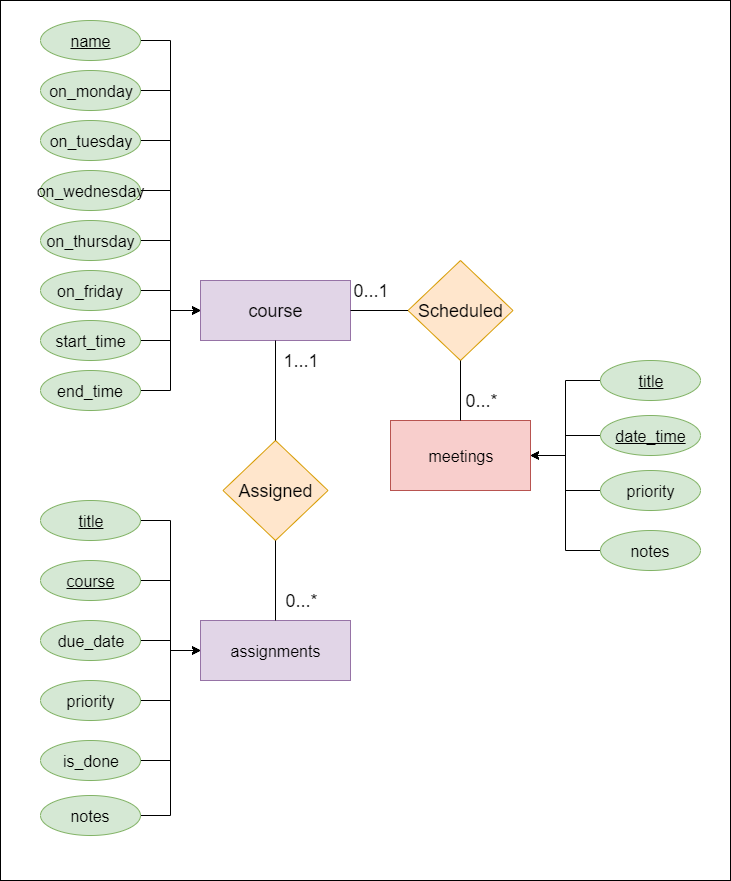

The diagram above was exported from draw.io. Its source (the exported page's mxGraphModel, read from the mxfile embedded in the PNG):
<mxGraphModel dx="1413" dy="1770" grid="1" gridSize="10" guides="1" tooltips="1" connect="1" arrows="1" fold="1" page="1" pageScale="1" pageWidth="850" pageHeight="1100" math="0" shadow="0">
  <root>
    <mxCell id="0" />
    <mxCell id="1" parent="0" />
    <mxCell id="zoEGS7dMq24FizSEr9Zy-36" value="" style="rounded=0;whiteSpace=wrap;html=1;fontSize=18;" parent="1" vertex="1">
      <mxGeometry x="-10" y="-230" width="730" height="880" as="geometry" />
    </mxCell>
    <mxCell id="zoEGS7dMq24FizSEr9Zy-1" value="course" style="rounded=0;whiteSpace=wrap;html=1;fontSize=18;fillColor=#e1d5e7;strokeColor=#9673a6;" parent="1" vertex="1">
      <mxGeometry x="190" y="50" width="150" height="60" as="geometry" />
    </mxCell>
    <mxCell id="zoEGS7dMq24FizSEr9Zy-2" value="assignments" style="rounded=0;whiteSpace=wrap;html=1;fontSize=16;fillColor=#e1d5e7;strokeColor=#9673a6;" parent="1" vertex="1">
      <mxGeometry x="190" y="390" width="150" height="60" as="geometry" />
    </mxCell>
    <mxCell id="zoEGS7dMq24FizSEr9Zy-3" value="meetings" style="rounded=0;whiteSpace=wrap;html=1;fontSize=16;fillColor=#f8cecc;strokeColor=#b85450;" parent="1" vertex="1">
      <mxGeometry x="380" y="190" width="140" height="70" as="geometry" />
    </mxCell>
    <mxCell id="zoEGS7dMq24FizSEr9Zy-6" style="edgeStyle=orthogonalEdgeStyle;rounded=0;orthogonalLoop=1;jettySize=auto;html=1;entryX=0;entryY=0.5;entryDx=0;entryDy=0;fontSize=18;" parent="1" source="zoEGS7dMq24FizSEr9Zy-4" target="zoEGS7dMq24FizSEr9Zy-1" edge="1">
      <mxGeometry relative="1" as="geometry" />
    </mxCell>
    <mxCell id="zoEGS7dMq24FizSEr9Zy-4" value="&lt;u&gt;name&lt;/u&gt;" style="ellipse;whiteSpace=wrap;html=1;fontSize=16;fillColor=#d5e8d4;strokeColor=#82b366;" parent="1" vertex="1">
      <mxGeometry x="30" y="-210" width="100" height="40" as="geometry" />
    </mxCell>
    <mxCell id="zoEGS7dMq24FizSEr9Zy-7" style="edgeStyle=orthogonalEdgeStyle;rounded=0;orthogonalLoop=1;jettySize=auto;html=1;entryX=0;entryY=0.5;entryDx=0;entryDy=0;fontSize=18;" parent="1" source="zoEGS7dMq24FizSEr9Zy-5" target="zoEGS7dMq24FizSEr9Zy-1" edge="1">
      <mxGeometry relative="1" as="geometry" />
    </mxCell>
    <mxCell id="zoEGS7dMq24FizSEr9Zy-5" value="start_time" style="ellipse;whiteSpace=wrap;html=1;fontSize=16;fillColor=#d5e8d4;strokeColor=#82b366;" parent="1" vertex="1">
      <mxGeometry x="30" y="90" width="100" height="40" as="geometry" />
    </mxCell>
    <mxCell id="zoEGS7dMq24FizSEr9Zy-9" style="edgeStyle=orthogonalEdgeStyle;rounded=0;orthogonalLoop=1;jettySize=auto;html=1;entryX=0;entryY=0.5;entryDx=0;entryDy=0;fontSize=18;" parent="1" source="zoEGS7dMq24FizSEr9Zy-8" target="zoEGS7dMq24FizSEr9Zy-1" edge="1">
      <mxGeometry relative="1" as="geometry" />
    </mxCell>
    <mxCell id="zoEGS7dMq24FizSEr9Zy-8" value="end_time" style="ellipse;whiteSpace=wrap;html=1;fontSize=16;fillColor=#d5e8d4;strokeColor=#82b366;" parent="1" vertex="1">
      <mxGeometry x="30" y="140" width="100" height="40" as="geometry" />
    </mxCell>
    <mxCell id="zoEGS7dMq24FizSEr9Zy-10" value="Assigned" style="rhombus;whiteSpace=wrap;html=1;fontSize=18;fillColor=#ffe6cc;strokeColor=#d79b00;" parent="1" vertex="1">
      <mxGeometry x="212.5" y="210" width="105" height="100" as="geometry" />
    </mxCell>
    <mxCell id="zoEGS7dMq24FizSEr9Zy-11" value="" style="endArrow=none;html=1;fontSize=18;entryX=0.5;entryY=1;entryDx=0;entryDy=0;exitX=0.5;exitY=0;exitDx=0;exitDy=0;" parent="1" source="zoEGS7dMq24FizSEr9Zy-10" target="zoEGS7dMq24FizSEr9Zy-1" edge="1">
      <mxGeometry width="50" height="50" relative="1" as="geometry">
        <mxPoint x="30" y="440" as="sourcePoint" />
        <mxPoint x="80" y="390" as="targetPoint" />
      </mxGeometry>
    </mxCell>
    <mxCell id="zoEGS7dMq24FizSEr9Zy-12" value="" style="endArrow=none;html=1;fontSize=18;entryX=0.5;entryY=1;entryDx=0;entryDy=0;exitX=0.5;exitY=0;exitDx=0;exitDy=0;" parent="1" source="zoEGS7dMq24FizSEr9Zy-2" target="zoEGS7dMq24FizSEr9Zy-10" edge="1">
      <mxGeometry width="50" height="50" relative="1" as="geometry">
        <mxPoint x="317" y="285" as="sourcePoint" />
        <mxPoint x="317" y="235" as="targetPoint" />
      </mxGeometry>
    </mxCell>
    <mxCell id="zoEGS7dMq24FizSEr9Zy-13" value="1...1" style="text;html=1;strokeColor=none;fillColor=none;align=center;verticalAlign=middle;whiteSpace=wrap;rounded=0;fontSize=18;" parent="1" vertex="1">
      <mxGeometry x="270" y="120" width="40" height="20" as="geometry" />
    </mxCell>
    <mxCell id="zoEGS7dMq24FizSEr9Zy-14" value="0...*" style="text;html=1;strokeColor=none;fillColor=none;align=center;verticalAlign=middle;whiteSpace=wrap;rounded=0;fontSize=18;" parent="1" vertex="1">
      <mxGeometry x="270" y="360" width="40" height="20" as="geometry" />
    </mxCell>
    <mxCell id="zoEGS7dMq24FizSEr9Zy-20" style="edgeStyle=orthogonalEdgeStyle;rounded=0;orthogonalLoop=1;jettySize=auto;html=1;entryX=0;entryY=0.5;entryDx=0;entryDy=0;fontSize=18;" parent="1" source="zoEGS7dMq24FizSEr9Zy-15" target="zoEGS7dMq24FizSEr9Zy-2" edge="1">
      <mxGeometry relative="1" as="geometry" />
    </mxCell>
    <mxCell id="zoEGS7dMq24FizSEr9Zy-15" value="title" style="ellipse;whiteSpace=wrap;html=1;fontSize=16;fontStyle=4;fillColor=#d5e8d4;strokeColor=#82b366;" parent="1" vertex="1">
      <mxGeometry x="30" y="270" width="100" height="40" as="geometry" />
    </mxCell>
    <mxCell id="zoEGS7dMq24FizSEr9Zy-21" style="edgeStyle=orthogonalEdgeStyle;rounded=0;orthogonalLoop=1;jettySize=auto;html=1;entryX=0;entryY=0.5;entryDx=0;entryDy=0;fontSize=18;" parent="1" source="zoEGS7dMq24FizSEr9Zy-16" target="zoEGS7dMq24FizSEr9Zy-2" edge="1">
      <mxGeometry relative="1" as="geometry" />
    </mxCell>
    <mxCell id="zoEGS7dMq24FizSEr9Zy-16" value="&lt;u&gt;course&lt;/u&gt;" style="ellipse;whiteSpace=wrap;html=1;fontSize=16;fillColor=#d5e8d4;strokeColor=#82b366;" parent="1" vertex="1">
      <mxGeometry x="30" y="330" width="100" height="40" as="geometry" />
    </mxCell>
    <mxCell id="zoEGS7dMq24FizSEr9Zy-22" style="edgeStyle=orthogonalEdgeStyle;rounded=0;orthogonalLoop=1;jettySize=auto;html=1;entryX=0;entryY=0.5;entryDx=0;entryDy=0;fontSize=18;" parent="1" source="zoEGS7dMq24FizSEr9Zy-17" target="zoEGS7dMq24FizSEr9Zy-2" edge="1">
      <mxGeometry relative="1" as="geometry" />
    </mxCell>
    <mxCell id="zoEGS7dMq24FizSEr9Zy-17" value="due_date" style="ellipse;whiteSpace=wrap;html=1;fontSize=16;fontStyle=0;fillColor=#d5e8d4;strokeColor=#82b366;" parent="1" vertex="1">
      <mxGeometry x="30" y="390" width="100" height="40" as="geometry" />
    </mxCell>
    <mxCell id="zoEGS7dMq24FizSEr9Zy-23" style="edgeStyle=orthogonalEdgeStyle;rounded=0;orthogonalLoop=1;jettySize=auto;html=1;entryX=0;entryY=0.5;entryDx=0;entryDy=0;fontSize=18;" parent="1" source="zoEGS7dMq24FizSEr9Zy-18" target="zoEGS7dMq24FizSEr9Zy-2" edge="1">
      <mxGeometry relative="1" as="geometry" />
    </mxCell>
    <mxCell id="zoEGS7dMq24FizSEr9Zy-18" value="priority" style="ellipse;whiteSpace=wrap;html=1;fontSize=16;fillColor=#d5e8d4;strokeColor=#82b366;" parent="1" vertex="1">
      <mxGeometry x="30" y="450" width="100" height="40" as="geometry" />
    </mxCell>
    <mxCell id="zoEGS7dMq24FizSEr9Zy-24" style="edgeStyle=orthogonalEdgeStyle;rounded=0;orthogonalLoop=1;jettySize=auto;html=1;entryX=0;entryY=0.5;entryDx=0;entryDy=0;fontSize=18;" parent="1" source="zoEGS7dMq24FizSEr9Zy-19" target="zoEGS7dMq24FizSEr9Zy-2" edge="1">
      <mxGeometry relative="1" as="geometry" />
    </mxCell>
    <mxCell id="zoEGS7dMq24FizSEr9Zy-19" value="is_done" style="ellipse;whiteSpace=wrap;html=1;fontSize=16;fillColor=#d5e8d4;strokeColor=#82b366;" parent="1" vertex="1">
      <mxGeometry x="30" y="510" width="100" height="40" as="geometry" />
    </mxCell>
    <mxCell id="zoEGS7dMq24FizSEr9Zy-30" style="edgeStyle=orthogonalEdgeStyle;rounded=0;orthogonalLoop=1;jettySize=auto;html=1;entryX=1;entryY=0.5;entryDx=0;entryDy=0;fontSize=18;" parent="1" source="zoEGS7dMq24FizSEr9Zy-25" target="zoEGS7dMq24FizSEr9Zy-3" edge="1">
      <mxGeometry relative="1" as="geometry" />
    </mxCell>
    <mxCell id="zoEGS7dMq24FizSEr9Zy-25" value="title" style="ellipse;whiteSpace=wrap;html=1;fontSize=16;fontStyle=4;fillColor=#d5e8d4;strokeColor=#82b366;" parent="1" vertex="1">
      <mxGeometry x="590" y="130" width="100" height="40" as="geometry" />
    </mxCell>
    <mxCell id="zoEGS7dMq24FizSEr9Zy-31" style="edgeStyle=orthogonalEdgeStyle;rounded=0;orthogonalLoop=1;jettySize=auto;html=1;entryX=1;entryY=0.5;entryDx=0;entryDy=0;fontSize=18;" parent="1" source="zoEGS7dMq24FizSEr9Zy-26" target="zoEGS7dMq24FizSEr9Zy-3" edge="1">
      <mxGeometry relative="1" as="geometry" />
    </mxCell>
    <mxCell id="zoEGS7dMq24FizSEr9Zy-26" value="date_time" style="ellipse;whiteSpace=wrap;html=1;fontSize=16;fontStyle=4;fillColor=#d5e8d4;strokeColor=#82b366;" parent="1" vertex="1">
      <mxGeometry x="590" y="185" width="100" height="40" as="geometry" />
    </mxCell>
    <mxCell id="zoEGS7dMq24FizSEr9Zy-32" style="edgeStyle=orthogonalEdgeStyle;rounded=0;orthogonalLoop=1;jettySize=auto;html=1;entryX=1;entryY=0.5;entryDx=0;entryDy=0;fontSize=18;" parent="1" source="zoEGS7dMq24FizSEr9Zy-27" target="zoEGS7dMq24FizSEr9Zy-3" edge="1">
      <mxGeometry relative="1" as="geometry" />
    </mxCell>
    <mxCell id="zoEGS7dMq24FizSEr9Zy-27" value="priority" style="ellipse;whiteSpace=wrap;html=1;fontSize=16;fontStyle=0;fillColor=#d5e8d4;strokeColor=#82b366;" parent="1" vertex="1">
      <mxGeometry x="590" y="240" width="100" height="40" as="geometry" />
    </mxCell>
    <mxCell id="zoEGS7dMq24FizSEr9Zy-33" style="edgeStyle=orthogonalEdgeStyle;rounded=0;orthogonalLoop=1;jettySize=auto;html=1;entryX=1;entryY=0.5;entryDx=0;entryDy=0;fontSize=18;" parent="1" source="zoEGS7dMq24FizSEr9Zy-28" target="zoEGS7dMq24FizSEr9Zy-3" edge="1">
      <mxGeometry relative="1" as="geometry" />
    </mxCell>
    <mxCell id="zoEGS7dMq24FizSEr9Zy-28" value="notes" style="ellipse;whiteSpace=wrap;html=1;fontSize=16;fontStyle=0;fillColor=#d5e8d4;strokeColor=#82b366;" parent="1" vertex="1">
      <mxGeometry x="590" y="300" width="100" height="40" as="geometry" />
    </mxCell>
    <mxCell id="p1VlsTONHSbZpyoZ3s3t-4" value="Scheduled" style="rhombus;whiteSpace=wrap;html=1;fontSize=18;fillColor=#ffe6cc;strokeColor=#d79b00;" parent="1" vertex="1">
      <mxGeometry x="397.5" y="30" width="105" height="100" as="geometry" />
    </mxCell>
    <mxCell id="p1VlsTONHSbZpyoZ3s3t-5" value="" style="endArrow=none;html=1;entryX=0;entryY=0.5;entryDx=0;entryDy=0;exitX=1;exitY=0.5;exitDx=0;exitDy=0;" parent="1" source="zoEGS7dMq24FizSEr9Zy-1" target="p1VlsTONHSbZpyoZ3s3t-4" edge="1">
      <mxGeometry width="50" height="50" relative="1" as="geometry">
        <mxPoint x="10" y="650" as="sourcePoint" />
        <mxPoint x="60" y="600" as="targetPoint" />
      </mxGeometry>
    </mxCell>
    <mxCell id="p1VlsTONHSbZpyoZ3s3t-6" value="" style="endArrow=none;html=1;entryX=0.5;entryY=1;entryDx=0;entryDy=0;exitX=0.5;exitY=0;exitDx=0;exitDy=0;" parent="1" source="zoEGS7dMq24FizSEr9Zy-3" target="p1VlsTONHSbZpyoZ3s3t-4" edge="1">
      <mxGeometry width="50" height="50" relative="1" as="geometry">
        <mxPoint x="350" y="90" as="sourcePoint" />
        <mxPoint x="407.5" y="90" as="targetPoint" />
      </mxGeometry>
    </mxCell>
    <mxCell id="p1VlsTONHSbZpyoZ3s3t-7" value="0...*" style="text;html=1;strokeColor=none;fillColor=none;align=center;verticalAlign=middle;whiteSpace=wrap;rounded=0;fontSize=18;" parent="1" vertex="1">
      <mxGeometry x="450" y="160" width="40" height="20" as="geometry" />
    </mxCell>
    <mxCell id="p1VlsTONHSbZpyoZ3s3t-8" value="0...1" style="text;html=1;strokeColor=none;fillColor=none;align=center;verticalAlign=middle;whiteSpace=wrap;rounded=0;fontSize=18;" parent="1" vertex="1">
      <mxGeometry x="340" y="50" width="40" height="20" as="geometry" />
    </mxCell>
    <mxCell id="p1VlsTONHSbZpyoZ3s3t-10" style="edgeStyle=orthogonalEdgeStyle;rounded=0;orthogonalLoop=1;jettySize=auto;html=1;entryX=0;entryY=0.5;entryDx=0;entryDy=0;" parent="1" source="p1VlsTONHSbZpyoZ3s3t-9" target="zoEGS7dMq24FizSEr9Zy-1" edge="1">
      <mxGeometry relative="1" as="geometry" />
    </mxCell>
    <mxCell id="p1VlsTONHSbZpyoZ3s3t-9" value="on_monday" style="ellipse;whiteSpace=wrap;html=1;fontSize=16;fillColor=#d5e8d4;strokeColor=#82b366;" parent="1" vertex="1">
      <mxGeometry x="30" y="-160" width="100" height="40" as="geometry" />
    </mxCell>
    <mxCell id="p1VlsTONHSbZpyoZ3s3t-12" style="edgeStyle=orthogonalEdgeStyle;rounded=0;orthogonalLoop=1;jettySize=auto;html=1;entryX=0;entryY=0.5;entryDx=0;entryDy=0;" parent="1" source="p1VlsTONHSbZpyoZ3s3t-11" target="zoEGS7dMq24FizSEr9Zy-1" edge="1">
      <mxGeometry relative="1" as="geometry" />
    </mxCell>
    <mxCell id="p1VlsTONHSbZpyoZ3s3t-11" value="on_tuesday" style="ellipse;whiteSpace=wrap;html=1;fontSize=16;fillColor=#d5e8d4;strokeColor=#82b366;" parent="1" vertex="1">
      <mxGeometry x="30" y="-110" width="100" height="40" as="geometry" />
    </mxCell>
    <mxCell id="p1VlsTONHSbZpyoZ3s3t-14" style="edgeStyle=orthogonalEdgeStyle;rounded=0;orthogonalLoop=1;jettySize=auto;html=1;entryX=0;entryY=0.5;entryDx=0;entryDy=0;" parent="1" source="p1VlsTONHSbZpyoZ3s3t-13" target="zoEGS7dMq24FizSEr9Zy-1" edge="1">
      <mxGeometry relative="1" as="geometry" />
    </mxCell>
    <mxCell id="p1VlsTONHSbZpyoZ3s3t-13" value="on_wednesday" style="ellipse;whiteSpace=wrap;html=1;fontSize=16;fillColor=#d5e8d4;strokeColor=#82b366;" parent="1" vertex="1">
      <mxGeometry x="30" y="-60" width="100" height="40" as="geometry" />
    </mxCell>
    <mxCell id="p1VlsTONHSbZpyoZ3s3t-16" style="edgeStyle=orthogonalEdgeStyle;rounded=0;orthogonalLoop=1;jettySize=auto;html=1;entryX=0;entryY=0.5;entryDx=0;entryDy=0;" parent="1" source="p1VlsTONHSbZpyoZ3s3t-15" target="zoEGS7dMq24FizSEr9Zy-1" edge="1">
      <mxGeometry relative="1" as="geometry" />
    </mxCell>
    <mxCell id="p1VlsTONHSbZpyoZ3s3t-15" value="on_thursday" style="ellipse;whiteSpace=wrap;html=1;fontSize=16;fillColor=#d5e8d4;strokeColor=#82b366;" parent="1" vertex="1">
      <mxGeometry x="30" y="-10" width="100" height="40" as="geometry" />
    </mxCell>
    <mxCell id="p1VlsTONHSbZpyoZ3s3t-18" style="edgeStyle=orthogonalEdgeStyle;rounded=0;orthogonalLoop=1;jettySize=auto;html=1;entryX=0;entryY=0.5;entryDx=0;entryDy=0;" parent="1" source="p1VlsTONHSbZpyoZ3s3t-17" target="zoEGS7dMq24FizSEr9Zy-1" edge="1">
      <mxGeometry relative="1" as="geometry" />
    </mxCell>
    <mxCell id="p1VlsTONHSbZpyoZ3s3t-17" value="on_friday" style="ellipse;whiteSpace=wrap;html=1;fontSize=16;fillColor=#d5e8d4;strokeColor=#82b366;" parent="1" vertex="1">
      <mxGeometry x="30" y="40" width="100" height="40" as="geometry" />
    </mxCell>
    <mxCell id="p1VlsTONHSbZpyoZ3s3t-20" style="edgeStyle=orthogonalEdgeStyle;rounded=0;orthogonalLoop=1;jettySize=auto;html=1;entryX=0;entryY=0.5;entryDx=0;entryDy=0;" parent="1" source="p1VlsTONHSbZpyoZ3s3t-19" target="zoEGS7dMq24FizSEr9Zy-2" edge="1">
      <mxGeometry relative="1" as="geometry" />
    </mxCell>
    <mxCell id="p1VlsTONHSbZpyoZ3s3t-19" value="notes" style="ellipse;whiteSpace=wrap;html=1;fontSize=16;fillColor=#d5e8d4;strokeColor=#82b366;" parent="1" vertex="1">
      <mxGeometry x="30" y="565" width="100" height="40" as="geometry" />
    </mxCell>
  </root>
</mxGraphModel>